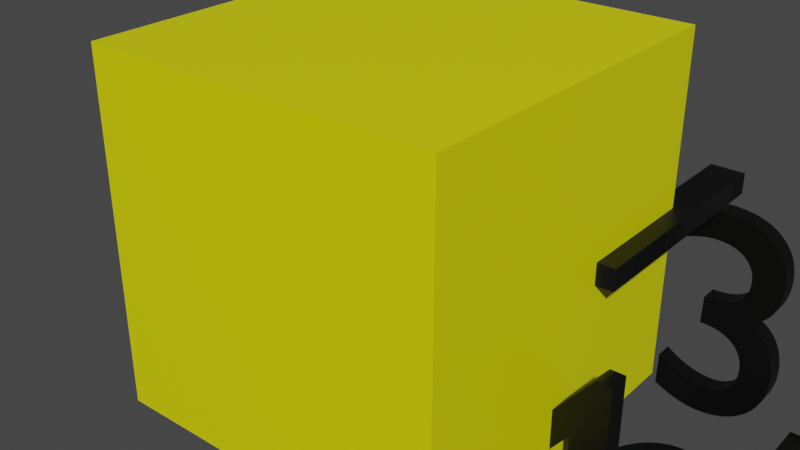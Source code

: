 # Source: d_jaune.blend  (saved by Blender 2.90.8; exported with 4.5.12 LTS)
import bpy
from mathutils import Matrix  # noqa: F401  (used for matrix-valued properties, if any)

bpy.ops.wm.read_factory_settings(use_empty=True)
scene = bpy.context.scene
scene.name = 'Scene'

# ---- collections
col_collection = bpy.data.collections.new('Collection'); scene.collection.children.link(col_collection)

# ---- materials (node trees are filled in below, after node groups)
mat_material = bpy.data.materials.new('Material')
mat_material.alpha_threshold = 0.0
mat_material.use_transparent_shadow = False
mat_material.line_color = (0.0, 0.0, 0.0, 1.0)
mat_material_001 = bpy.data.materials.new('Material.001')
mat_material_001.use_transparent_shadow = False
mat_material_002 = bpy.data.materials.new('Material.002')
mat_material_002.use_transparent_shadow = False
mat_material_003 = bpy.data.materials.new('Material.003')
mat_material_003.use_transparent_shadow = False
mat_material_004 = bpy.data.materials.new('Material.004')
mat_material_004.use_transparent_shadow = False
mat_material_005 = bpy.data.materials.new('Material.005')
mat_material_005.use_transparent_shadow = False
mat_material_006 = bpy.data.materials.new('Material.006')
mat_material_006.use_transparent_shadow = False

# ---- material node trees
mat_material.use_nodes = True; mat_material.node_tree.nodes.clear()
_N = mat_material.node_tree.nodes; _L = mat_material.node_tree.links
n0 = _N.new('ShaderNodeOutputMaterial'); n0.name = 'Material Output'; n0.location = (300, 300)
n1 = _N.new('ShaderNodeBsdfPrincipled'); n1.name = 'Principled BSDF'; n1.location = (10, 300)
n1.distribution = 'GGX'
n1.subsurface_method = 'BURLEY'
n1.inputs[0].default_value = (0.8, 0.7886, 0.0, 1.0)
n1.inputs[2].default_value = 0.4
n1.inputs[3].default_value = 1.45
n1.inputs[27].default_value = (0.0, 0.0, 0.0, 1.0)
n1.inputs[28].default_value = 1.0
_L.new(n1.outputs[0], n0.inputs[0])
n0.is_active_output = True
mat_material_001.use_nodes = True; mat_material_001.node_tree.nodes.clear()
_N = mat_material_001.node_tree.nodes; _L = mat_material_001.node_tree.links
n0 = _N.new('ShaderNodeBsdfPrincipled'); n0.name = 'Principled BSDF'; n0.location = (10, 300)
n0.distribution = 'GGX'
n0.subsurface_method = 'BURLEY'
n0.inputs[0].default_value = (0.0, 0.0, 0.0, 1.0)
n0.inputs[3].default_value = 1.45
n0.inputs[27].default_value = (0.0, 0.0, 0.0, 1.0)
n0.inputs[28].default_value = 1.0
n1 = _N.new('ShaderNodeOutputMaterial'); n1.name = 'Material Output'; n1.location = (300, 300)
_L.new(n0.outputs[0], n1.inputs[0])
n1.is_active_output = True
mat_material_002.use_nodes = True; mat_material_002.node_tree.nodes.clear()
_N = mat_material_002.node_tree.nodes; _L = mat_material_002.node_tree.links
n0 = _N.new('ShaderNodeBsdfPrincipled'); n0.name = 'Principled BSDF'; n0.location = (10, 300)
n0.distribution = 'GGX'
n0.subsurface_method = 'BURLEY'
n0.inputs[0].default_value = (0.0, 0.0, 0.0, 1.0)
n0.inputs[3].default_value = 1.45
n0.inputs[27].default_value = (0.0, 0.0, 0.0, 1.0)
n0.inputs[28].default_value = 1.0
n1 = _N.new('ShaderNodeOutputMaterial'); n1.name = 'Material Output'; n1.location = (300, 300)
_L.new(n0.outputs[0], n1.inputs[0])
n1.is_active_output = True
mat_material_003.use_nodes = True; mat_material_003.node_tree.nodes.clear()
_N = mat_material_003.node_tree.nodes; _L = mat_material_003.node_tree.links
n0 = _N.new('ShaderNodeBsdfPrincipled'); n0.name = 'Principled BSDF'; n0.location = (10, 300)
n0.distribution = 'GGX'
n0.subsurface_method = 'BURLEY'
n0.inputs[0].default_value = (0.0, 0.0, 0.0, 1.0)
n0.inputs[3].default_value = 1.45
n0.inputs[27].default_value = (0.0, 0.0, 0.0, 1.0)
n0.inputs[28].default_value = 1.0
n1 = _N.new('ShaderNodeOutputMaterial'); n1.name = 'Material Output'; n1.location = (300, 300)
_L.new(n0.outputs[0], n1.inputs[0])
n1.is_active_output = True
mat_material_004.use_nodes = True; mat_material_004.node_tree.nodes.clear()
_N = mat_material_004.node_tree.nodes; _L = mat_material_004.node_tree.links
n0 = _N.new('ShaderNodeBsdfPrincipled'); n0.name = 'Principled BSDF'; n0.location = (10, 300)
n0.distribution = 'GGX'
n0.subsurface_method = 'BURLEY'
n0.inputs[0].default_value = (0.0, 0.0, 0.0, 1.0)
n0.inputs[3].default_value = 1.45
n0.inputs[27].default_value = (0.0, 0.0, 0.0, 1.0)
n0.inputs[28].default_value = 1.0
n1 = _N.new('ShaderNodeOutputMaterial'); n1.name = 'Material Output'; n1.location = (300, 300)
_L.new(n0.outputs[0], n1.inputs[0])
n1.is_active_output = True
mat_material_005.use_nodes = True; mat_material_005.node_tree.nodes.clear()
_N = mat_material_005.node_tree.nodes; _L = mat_material_005.node_tree.links
n0 = _N.new('ShaderNodeBsdfPrincipled'); n0.name = 'Principled BSDF'; n0.location = (10, 300)
n0.distribution = 'GGX'
n0.subsurface_method = 'BURLEY'
n0.inputs[0].default_value = (0.0, 0.0, 0.0, 1.0)
n0.inputs[3].default_value = 1.45
n0.inputs[27].default_value = (0.0, 0.0, 0.0, 1.0)
n0.inputs[28].default_value = 1.0
n1 = _N.new('ShaderNodeOutputMaterial'); n1.name = 'Material Output'; n1.location = (300, 300)
_L.new(n0.outputs[0], n1.inputs[0])
n1.is_active_output = True
mat_material_006.use_nodes = True; mat_material_006.node_tree.nodes.clear()
_N = mat_material_006.node_tree.nodes; _L = mat_material_006.node_tree.links
n0 = _N.new('ShaderNodeBsdfPrincipled'); n0.name = 'Principled BSDF'; n0.location = (10, 300)
n0.distribution = 'GGX'
n0.subsurface_method = 'BURLEY'
n0.inputs[0].default_value = (0.0, 0.0, 0.0, 1.0)
n0.inputs[3].default_value = 1.45
n0.inputs[27].default_value = (0.0, 0.0, 0.0, 1.0)
n0.inputs[28].default_value = 1.0
n1 = _N.new('ShaderNodeOutputMaterial'); n1.name = 'Material Output'; n1.location = (300, 300)
_L.new(n0.outputs[0], n1.inputs[0])
n1.is_active_output = True

# ---- world
world_world = bpy.data.worlds.new('World'); scene.world = world_world
world_world.use_nodes = True; world_world.node_tree.nodes.clear()
_N = world_world.node_tree.nodes; _L = world_world.node_tree.links
n0 = _N.new('ShaderNodeOutputWorld'); n0.name = 'World Output'; n0.location = (300, 300)
n1 = _N.new('ShaderNodeBackground'); n1.name = 'Background'; n1.location = (10, 300)
n1.inputs[0].default_value = (0.05088, 0.05088, 0.05088, 1.0)
_L.new(n1.outputs[0], n0.inputs[0])
n0.is_active_output = True
world_world.color = (0.05088, 0.05088, 0.05088)
world_world.use_sun_shadow = False
world_world.sun_shadow_jitter_overblur = 0.0

# ---- meshes
me_cube = bpy.data.meshes.new('Cube')
me_cube.from_pydata([(1.0, 1.0, 1.0), (1.0, 1.0, -1.0), (1.0, -1.0, 1.0), (1.0, -1.0, -1.0), (-1.0, 1.0, 1.0), (-1.0, 1.0, -1.0), (-1.0, -1.0, 1.0), (-1.0, -1.0, -1.0)], [], [(0, 4, 6, 2), (3, 2, 6, 7), (7, 6, 4, 5), (5, 1, 3, 7), (1, 0, 2, 3), (5, 4, 0, 1)])
_uv = me_cube.uv_layers.new(name='UVMap')
_uv.uv.foreach_set('vector', [0.625, 0.5, 0.875, 0.5, 0.875, 0.75, 0.625, 0.75, 0.375, 0.75, 0.625, 0.75, 0.625, 1.0, 0.375, 1.0, 0.375, 0.0, 0.625, 0.0, 0.625, 0.25, 0.375, 0.25, 0.125, 0.5, 0.375, 0.5, 0.375, 0.75, 0.125, 0.75, 0.375, 0.5, 0.625, 0.5, 0.625, 0.75, 0.375, 0.75, 0.375, 0.25, 0.625, 0.25, 0.625, 0.5, 0.375, 0.5])
me_cube.materials.append(mat_material)
me_cube.use_remesh_preserve_volume = False
me_cube.use_remesh_preserve_attributes = False
me_cube.use_mirror_vertex_groups = False
me_cube.update()

# ---- curves / text
txt_text = bpy.data.curves.new('Text', 'FONT')
txt_text.dimensions = '2D'
txt_text.body = '1'
txt_text.materials.append(mat_material_001)
txt_text.use_path_clamp = True
txt_text.extrude = 0.03
txt_text.align_x = 'CENTER'
txt_text.align_y = 'CENTER'
txt_text.small_caps_scale = 1.0
txt_text_001 = bpy.data.curves.new('Text.001', 'FONT')
txt_text_001.dimensions = '2D'
txt_text_001.body = '0'
txt_text_001.materials.append(mat_material_002)
txt_text_001.use_path_clamp = True
txt_text_001.extrude = 0.03
txt_text_001.align_x = 'CENTER'
txt_text_001.align_y = 'CENTER'
txt_text_001.small_caps_scale = 1.0
txt_text_002 = bpy.data.curves.new('Text.002', 'FONT')
txt_text_002.dimensions = '2D'
txt_text_002.body = '5'
txt_text_002.materials.append(mat_material_003)
txt_text_002.use_path_clamp = True
txt_text_002.extrude = 0.03
txt_text_002.align_x = 'CENTER'
txt_text_002.align_y = 'CENTER'
txt_text_002.small_caps_scale = 1.0
txt_text_003 = bpy.data.curves.new('Text.003', 'FONT')
txt_text_003.dimensions = '2D'
txt_text_003.body = '2'
txt_text_003.materials.append(mat_material_004)
txt_text_003.use_path_clamp = True
txt_text_003.extrude = 0.03
txt_text_003.align_x = 'CENTER'
txt_text_003.align_y = 'CENTER'
txt_text_003.small_caps_scale = 1.0
txt_text_004 = bpy.data.curves.new('Text.004', 'FONT')
txt_text_004.dimensions = '2D'
txt_text_004.body = '4'
txt_text_004.materials.append(mat_material_005)
txt_text_004.use_path_clamp = True
txt_text_004.extrude = 0.03
txt_text_004.align_x = 'CENTER'
txt_text_004.align_y = 'CENTER'
txt_text_004.small_caps_scale = 1.0
txt_text_005 = bpy.data.curves.new('Text.005', 'FONT')
txt_text_005.dimensions = '2D'
txt_text_005.body = '3'
txt_text_005.materials.append(mat_material_006)
txt_text_005.use_path_clamp = True
txt_text_005.extrude = 0.03
txt_text_005.align_x = 'CENTER'
txt_text_005.align_y = 'CENTER'
txt_text_005.small_caps_scale = 1.0

# ---- objects
ob_cube = bpy.data.objects.new('Cube', me_cube)
ob_text = bpy.data.objects.new('Text', txt_text)
ob_text_001 = bpy.data.objects.new('Text.001', txt_text_001)
ob_text_002 = bpy.data.objects.new('Text.002', txt_text_002)
ob_text_003 = bpy.data.objects.new('Text.003', txt_text_003)
ob_text_004 = bpy.data.objects.new('Text.004', txt_text_004)
ob_text_005 = bpy.data.objects.new('Text.005', txt_text_005)

# ---- transforms, parenting, visibility, modifiers, constraints
ob_cube.location = (0.0, 0.0, 0.0)
ob_cube.lock_rotations_4d = False
ob_cube.empty_display_type = 'ARROWS'
ob_cube.lineart.crease_threshold = 0.0
ob_text.parent = ob_cube
ob_text.matrix_parent_inverse = Matrix(((1.0, -0.0, 0.0, 1.0), (-0.0, 1.0, -0.0, 1.0), (-0.0, 0.0, 1.0, -1.0), (-0.0, 0.0, -0.0, 1.0)))
ob_text.location = (0.0, -0.1394, 0.9652)
ob_text.scale = (2.056, 2.056, 2.056)
ob_text.lineart.crease_threshold = 0.0
ob_text_001.parent = ob_cube
ob_text_001.matrix_parent_inverse = Matrix(((1.0, -0.0, 0.0, 1.0), (-0.0, 1.0, -0.0, 1.0), (-0.0, 0.0, 1.0, -1.0), (-0.0, 0.0, -0.0, 1.0)))
ob_text_001.location = (0.0, -0.1394, -1.013)
ob_text_001.scale = (2.056, 2.056, 2.056)
ob_text_001.lineart.crease_threshold = 0.0
ob_text_002.parent = ob_cube
ob_text_002.matrix_parent_inverse = Matrix(((1.0, -0.0, 0.0, 1.0), (-0.0, 1.0, -0.0, 1.0), (-0.0, 0.0, 1.0, -1.0), (-0.0, 0.0, -0.0, 1.0)))
ob_text_002.location = (1.001, -0.1394, -0.07057)
ob_text_002.rotation_euler = (-0.0, 1.571, 0.0)
ob_text_002.scale = (2.056, 2.056, 2.056)
ob_text_002.lineart.crease_threshold = 0.0
ob_text_003.parent = ob_cube
ob_text_003.matrix_parent_inverse = Matrix(((1.0, -0.0, 0.0, 1.0), (-0.0, 1.0, -0.0, 1.0), (-0.0, 0.0, 1.0, -1.0), (-0.0, 0.0, -0.0, 1.0)))
ob_text_003.location = (-0.9447, -0.1394, -0.07057)
ob_text_003.rotation_euler = (-0.0, -1.571, 0.0)
ob_text_003.scale = (2.056, 2.056, 2.056)
ob_text_003.lineart.crease_threshold = 0.0
ob_text_004.parent = ob_cube
ob_text_004.matrix_parent_inverse = Matrix(((1.0, -0.0, 0.0, 1.0), (-0.0, 1.0, -0.0, 1.0), (-0.0, 0.0, 1.0, -1.0), (-0.0, 0.0, -0.0, 1.0)))
ob_text_004.location = (0.0, -0.9995, -0.1861)
ob_text_004.rotation_euler = (1.571, -0.0, 0.0)
ob_text_004.scale = (2.056, 2.056, 2.056)
ob_text_004.lineart.crease_threshold = 0.0
ob_text_005.parent = ob_cube
ob_text_005.matrix_parent_inverse = Matrix(((1.0, -0.0, 0.0, 1.0), (-0.0, 1.0, -0.0, 1.0), (-0.0, 0.0, 1.0, -1.0), (-0.0, 0.0, -0.0, 1.0)))
ob_text_005.location = (0.0, 0.9851, -0.1861)
ob_text_005.rotation_euler = (1.571, 0.01745, 0.0)
ob_text_005.scale = (2.056, 2.056, 2.056)
ob_text_005.lineart.crease_threshold = 0.0

# ---- collection membership
col_collection.objects.link(ob_cube)
col_collection.objects.link(ob_text)
col_collection.objects.link(ob_text_001)
col_collection.objects.link(ob_text_002)
col_collection.objects.link(ob_text_003)
col_collection.objects.link(ob_text_004)
col_collection.objects.link(ob_text_005)

# ---- scene / render settings (as saved in the file)
scene.frame_start = 1; scene.frame_end = 250; scene.frame_set(1)
scene.render.engine = 'BLENDER_EEVEE_NEXT'
scene.cycles.use_denoising = False
scene.cycles.samples = 128
scene.cycles.sampling_pattern = 'TABULATED_SOBOL'
scene.cycles.use_adaptive_sampling = False
scene.cycles.use_light_tree = False
scene.view_settings.view_transform = 'Filmic'
bpy.context.view_layer.update()

# ---- added for rendering (the .blend has no active camera and no usable light): camera, sun
cam_auto = bpy.data.cameras.new('AutoCamera')
cam_auto.lens = 50.0
cam_auto.sensor_width = 36.0
cam_auto.clip_end = 1000.0
ob_auto_camera = bpy.data.objects.new('AutoCamera', cam_auto)
scene.collection.objects.link(ob_auto_camera)
ob_auto_camera.location = (3.21293, -3.85498, 2.56351)
ob_auto_camera.rotation_euler = (1.09748, -7.21219e-08, 0.694738)
scene.camera = ob_auto_camera
light_auto_sun = bpy.data.lights.new('AutoSun', 'SUN')
light_auto_sun.energy = 3.0
light_auto_sun.angle = 0.0523599
ob_auto_sun = bpy.data.objects.new('AutoSun', light_auto_sun)
scene.collection.objects.link(ob_auto_sun)
ob_auto_sun.rotation_euler = (0.872665, 0.174533, 0.523599)
bpy.context.view_layer.update()
